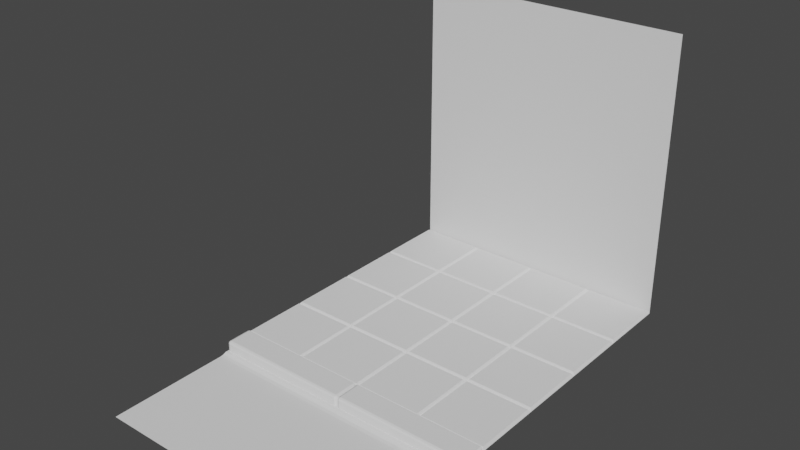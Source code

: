 # Source: Bloco_de_Teste.blend  (saved by Blender 2.92.15; exported with 4.5.12 LTS)
import bpy
from mathutils import Matrix  # noqa: F401  (used for matrix-valued properties, if any)

bpy.ops.wm.read_factory_settings(use_empty=True)
scene = bpy.context.scene
scene.name = 'Scene'

# ---- collections
col_collection = bpy.data.collections.new('Collection'); scene.collection.children.link(col_collection)

# ---- world
world_world = bpy.data.worlds.new('World'); scene.world = world_world
world_world.use_nodes = True; world_world.node_tree.nodes.clear()
_N = world_world.node_tree.nodes; _L = world_world.node_tree.links
n0 = _N.new('ShaderNodeOutputWorld'); n0.name = 'World Output'; n0.location = (300, 300)
n1 = _N.new('ShaderNodeBackground'); n1.name = 'Background'; n1.location = (10, 300)
n1.inputs[0].default_value = (0.05088, 0.05088, 0.05088, 1.0)
_L.new(n1.outputs[0], n0.inputs[0])
n0.is_active_output = True
world_world.color = (0.05088, 0.05088, 0.05088)
world_world.use_sun_shadow = False
world_world.sun_shadow_jitter_overblur = 0.0

# ---- meshes
me_plane_002 = bpy.data.meshes.new('Plane.002')
me_plane_002.from_pydata([(-4.0, -2.0, -0.03676), (-2.0, -2.0, -0.03676), (-4.0, 9.537e-07, -0.03676), (-2.0, 9.537e-07, -0.03676), (-3.941, -0.05883, 0.03676), (-3.941, -1.941, 0.03676), (-2.059, -1.941, 0.03676), (-2.059, -0.05883, 0.03676), (-2.0, -2.0, -0.03676), (4.768e-07, -2.0, -0.03676), (-2.0, 1.907e-06, -0.03676), (4.768e-07, 1.907e-06, -0.03676), (-1.941, -0.05883, 0.03676), (-1.941, -1.941, 0.03676), (-0.05883, -1.941, 0.03676), (-0.05883, -0.05883, 0.03676), (-2.0, -4.0, -0.03676), (4.768e-07, -4.0, -0.03676), (-2.0, -2.0, -0.03676), (4.768e-07, -2.0, -0.03676), (-1.941, -2.059, 0.03676), (-1.941, -3.941, 0.03676), (-0.05883, -3.941, 0.03676), (-0.05883, -2.059, 0.03676), (-4.0, -4.0, -0.03676), (-2.0, -4.0, -0.03676), (-4.0, -2.0, -0.03676), (-2.0, -2.0, -0.03676), (-3.941, -2.059, 0.03676), (-3.941, -3.941, 0.03676), (-2.059, -3.941, 0.03676), (-2.059, -2.059, 0.03676), (-4.0, 2.0, -0.03676), (-2.0, 2.0, -0.03676), (-4.0, 4.0, -0.03676), (-2.0, 4.0, -0.03676), (-3.941, 3.941, 0.03676), (-3.941, 2.059, 0.03676), (-2.059, 2.059, 0.03676), (-2.059, 3.941, 0.03676), (-2.0, 2.0, -0.03676), (4.768e-07, 2.0, -0.03676), (-2.0, 4.0, -0.03676), (4.768e-07, 4.0, -0.03676), (-1.941, 3.941, 0.03676), (-1.941, 2.059, 0.03676), (-0.05883, 2.059, 0.03676), (-0.05883, 3.941, 0.03676), (-2.0, 9.537e-07, -0.03676), (4.768e-07, 9.537e-07, -0.03676), (-2.0, 2.0, -0.03676), (4.768e-07, 2.0, -0.03676), (-1.941, 1.941, 0.03676), (-1.941, 0.05883, 0.03676), (-0.05883, 0.05883, 0.03676), (-0.05883, 1.941, 0.03676), (-4.0, 9.537e-07, -0.03676), (-2.0, 9.537e-07, -0.03676), (-4.0, 2.0, -0.03676), (-2.0, 2.0, -0.03676), (-3.941, 1.941, 0.03676), (-3.941, 0.05883, 0.03676), (-2.059, 0.05883, 0.03676), (-2.059, 1.941, 0.03676), (4.768e-07, -2.0, -0.03676), (2.0, -2.0, -0.03676), (4.768e-07, 1.907e-06, -0.03676), (2.0, 1.907e-06, -0.03676), (0.05883, -0.05883, 0.03676), (0.05883, -1.941, 0.03676), (1.941, -1.941, 0.03676), (1.941, -0.05883, 0.03676), (2.0, -2.0, -0.03676), (4.0, -2.0, -0.03676), (2.0, 2.861e-06, -0.03676), (4.0, 2.861e-06, -0.03676), (2.059, -0.05883, 0.03676), (2.059, -1.941, 0.03676), (3.941, -1.941, 0.03676), (3.941, -0.05883, 0.03676), (2.0, -4.0, -0.03676), (4.0, -4.0, -0.03676), (2.0, -2.0, -0.03676), (4.0, -2.0, -0.03676), (2.059, -2.059, 0.03676), (2.059, -3.941, 0.03676), (3.941, -3.941, 0.03676), (3.941, -2.059, 0.03676), (4.768e-07, -4.0, -0.03676), (2.0, -4.0, -0.03676), (4.768e-07, -2.0, -0.03676), (2.0, -2.0, -0.03676), (0.05883, -2.059, 0.03676), (0.05883, -3.941, 0.03676), (1.941, -3.941, 0.03676), (1.941, -2.059, 0.03676), (4.768e-07, 2.0, -0.03676), (2.0, 2.0, -0.03676), (4.768e-07, 4.0, -0.03676), (2.0, 4.0, -0.03676), (0.05883, 3.941, 0.03676), (0.05883, 2.059, 0.03676), (1.941, 2.059, 0.03676), (1.941, 3.941, 0.03676), (2.0, 2.0, -0.03676), (4.0, 2.0, -0.03676), (2.0, 4.0, -0.03676), (4.0, 4.0, -0.03676), (2.059, 3.941, 0.03676), (2.059, 2.059, 0.03676), (3.941, 2.059, 0.03676), (3.941, 3.941, 0.03676), (2.0, 9.537e-07, -0.03676), (4.0, 9.537e-07, -0.03676), (2.0, 2.0, -0.03676), (4.0, 2.0, -0.03676), (2.059, 1.941, 0.03676), (2.059, 0.05883, 0.03676), (3.941, 0.05883, 0.03676), (3.941, 1.941, 0.03676), (4.768e-07, 9.537e-07, -0.03676), (2.0, 9.537e-07, -0.03676), (4.768e-07, 2.0, -0.03676), (2.0, 2.0, -0.03676), (0.05883, 1.941, 0.03676), (0.05883, 0.05883, 0.03676), (1.941, 0.05883, 0.03676), (1.941, 1.941, 0.03676), (-4.0, -4.074, -0.2226), (-3.926, -4.0, -0.2226), (-3.978, -4.022, -0.2226), (-3.926, -4.748, -0.2226), (-4.0, -4.674, -0.2226), (-3.978, -4.726, -0.2226), (-4.0, -4.074, 0.004447), (-3.926, -4.0, 0.07836), (-3.978, -4.022, 0.05671), (-3.926, -4.674, 0.07836), (-4.0, -4.674, 0.004447), (-3.926, -4.748, 0.004447), (-3.978, -4.674, 0.05671), (-3.969, -4.717, 0.04712), (-3.978, -4.726, 0.004447), (-3.926, -4.726, 0.05671), (4.768e-07, -4.674, -0.2226), (-0.07392, -4.748, -0.2226), (-0.02165, -4.726, -0.2226), (9.537e-07, -4.074, -0.2226), (-0.07392, -4.0, -0.2226), (-0.02165, -4.022, -0.2226), (-0.07392, -4.674, 0.07836), (-0.07392, -4.748, 0.004447), (4.768e-07, -4.674, 0.004447), (-0.07392, -4.726, 0.05671), (-0.03124, -4.717, 0.04712), (-0.02165, -4.726, 0.004447), (-0.02165, -4.674, 0.05671), (9.537e-07, -4.074, 0.004447), (-0.07392, -4.0, 0.07836), (-0.02165, -4.022, 0.05671), (7.153e-07, -4.074, -0.2226), (0.07392, -4.0, -0.2226), (0.02165, -4.022, -0.2226), (0.07392, -4.748, -0.2226), (7.153e-07, -4.674, -0.2226), (0.02165, -4.726, -0.2226), (7.153e-07, -4.074, 0.004447), (0.07392, -4.0, 0.07836), (0.02165, -4.022, 0.05671), (0.07392, -4.674, 0.07836), (7.153e-07, -4.674, 0.004447), (0.07392, -4.748, 0.004447), (0.02165, -4.674, 0.05671), (0.03124, -4.717, 0.04712), (0.02165, -4.726, 0.004447), (0.07392, -4.726, 0.05671), (4.0, -4.674, -0.2226), (3.926, -4.748, -0.2226), (3.978, -4.726, -0.2226), (4.0, -4.074, -0.2226), (3.926, -4.0, -0.2226), (3.978, -4.022, -0.2226), (3.926, -4.674, 0.07836), (3.926, -4.748, 0.004447), (4.0, -4.674, 0.004447), (3.926, -4.726, 0.05671), (3.969, -4.717, 0.04712), (3.978, -4.726, 0.004447), (3.978, -4.674, 0.05671), (4.0, -4.074, 0.004447), (3.926, -4.0, 0.07836), (3.978, -4.022, 0.05671), (-4.0, -4.674, -0.2226), (4.0, -4.674, -0.2226), (-4.0, -8.516, -0.2773), (4.0, -8.516, -0.2773), (4.0, -4.833, -0.2226), (-4.0, -4.833, -0.2226), (-4.0, -5.031, -0.2773), (4.0, -5.031, -0.2773), (4.0, -4.932, -0.2637), (-4.0, -4.932, -0.2637), (-3.941, 4.0, -0.03676), (4.0, 4.0, -0.03676), (-3.941, 4.0, 8.15), (4.0, 4.0, 8.15)], [], [(5, 6, 7, 4), (1, 3, 7, 6), (2, 0, 5, 4), (3, 2, 4, 7), (0, 1, 6, 5), (13, 14, 15, 12), (9, 11, 15, 14), (10, 8, 13, 12), (11, 10, 12, 15), (8, 9, 14, 13), (21, 22, 23, 20), (17, 19, 23, 22), (18, 16, 21, 20), (19, 18, 20, 23), (16, 17, 22, 21), (29, 30, 31, 28), (25, 27, 31, 30), (26, 24, 29, 28), (27, 26, 28, 31), (24, 25, 30, 29), (37, 38, 39, 36), (33, 35, 39, 38), (34, 32, 37, 36), (35, 34, 36, 39), (32, 33, 38, 37), (45, 46, 47, 44), (41, 43, 47, 46), (42, 40, 45, 44), (43, 42, 44, 47), (40, 41, 46, 45), (53, 54, 55, 52), (49, 51, 55, 54), (50, 48, 53, 52), (51, 50, 52, 55), (48, 49, 54, 53), (61, 62, 63, 60), (57, 59, 63, 62), (58, 56, 61, 60), (59, 58, 60, 63), (56, 57, 62, 61), (69, 70, 71, 68), (65, 67, 71, 70), (66, 64, 69, 68), (67, 66, 68, 71), (64, 65, 70, 69), (77, 78, 79, 76), (73, 75, 79, 78), (74, 72, 77, 76), (75, 74, 76, 79), (72, 73, 78, 77), (85, 86, 87, 84), (81, 83, 87, 86), (82, 80, 85, 84), (83, 82, 84, 87), (80, 81, 86, 85), (93, 94, 95, 92), (89, 91, 95, 94), (90, 88, 93, 92), (91, 90, 92, 95), (88, 89, 94, 93), (101, 102, 103, 100), (97, 99, 103, 102), (98, 96, 101, 100), (99, 98, 100, 103), (96, 97, 102, 101), (109, 110, 111, 108), (105, 107, 111, 110), (106, 104, 109, 108), (107, 106, 108, 111), (104, 105, 110, 109), (117, 118, 119, 116), (113, 115, 119, 118), (114, 112, 117, 116), (115, 114, 116, 119), (112, 113, 118, 117), (125, 126, 127, 124), (121, 123, 127, 126), (122, 120, 125, 124), (123, 122, 124, 127), (120, 121, 126, 125), (131, 145, 151, 139), (137, 150, 158, 135), (148, 129, 135, 158), (137, 140, 141, 143), (138, 142, 141, 140), (139, 143, 141, 142), (150, 153, 154, 156), (151, 155, 154, 153), (152, 156, 154, 155), (134, 138, 140, 136), (136, 140, 137, 135), (131, 139, 142, 133), (133, 142, 138, 132), (135, 129, 130, 136), (136, 130, 128, 134), (139, 151, 153, 143), (143, 153, 150, 137), (144, 152, 155, 146), (146, 155, 151, 145), (148, 158, 159, 149), (149, 159, 157, 147), (152, 157, 159, 156), (156, 159, 158, 150), (163, 177, 183, 171), (169, 182, 190, 167), (180, 161, 167, 190), (169, 172, 173, 175), (170, 174, 173, 172), (171, 175, 173, 174), (182, 185, 186, 188), (183, 187, 186, 185), (184, 188, 186, 187), (166, 170, 172, 168), (168, 172, 169, 167), (163, 171, 174, 165), (165, 174, 170, 164), (167, 161, 162, 168), (168, 162, 160, 166), (171, 183, 185, 175), (175, 185, 182, 169), (176, 184, 187, 178), (178, 187, 183, 177), (180, 190, 191, 181), (181, 191, 189, 179), (184, 189, 191, 188), (188, 191, 190, 182), (199, 198, 194, 195), (193, 192, 197, 196), (200, 201, 198, 199), (196, 197, 201, 200), (203, 202, 204, 205)])
_uv = me_plane_002.uv_layers.new(name='UVMap')
_uv.uv.foreach_set('vector', [0.0, 0.0, 1.0, 0.0, 1.0, 1.0, 0.0, 1.0, 1.0, 0.0, 1.0, 1.0, 1.0, 1.0, 1.0, 0.0, 0.0, 1.0, 0.0, 0.0, 0.0, 0.0, 0.0, 1.0, 1.0, 1.0, 0.0, 1.0, 0.0, 1.0, 1.0, 1.0, 0.0, 0.0, 1.0, 0.0, 1.0, 0.0, 0.0, 0.0, 0.0, 0.0, 1.0, 0.0, 1.0, 1.0, 0.0, 1.0, 1.0, 0.0, 1.0, 1.0, 1.0, 1.0, 1.0, 0.0, 0.0, 1.0, 0.0, 0.0, 0.0, 0.0, 0.0, 1.0, 1.0, 1.0, 0.0, 1.0, 0.0, 1.0, 1.0, 1.0, 0.0, 0.0, 1.0, 0.0, 1.0, 0.0, 0.0, 0.0, 0.0, 0.0, 1.0, 0.0, 1.0, 1.0, 0.0, 1.0, 1.0, 0.0, 1.0, 1.0, 1.0, 1.0, 1.0, 0.0, 0.0, 1.0, 0.0, 0.0, 0.0, 0.0, 0.0, 1.0, 1.0, 1.0, 0.0, 1.0, 0.0, 1.0, 1.0, 1.0, 0.0, 0.0, 1.0, 0.0, 1.0, 0.0, 0.0, 0.0, 0.0, 0.0, 1.0, 0.0, 1.0, 1.0, 0.0, 1.0, 1.0, 0.0, 1.0, 1.0, 1.0, 1.0, 1.0, 0.0, 0.0, 1.0, 0.0, 0.0, 0.0, 0.0, 0.0, 1.0, 1.0, 1.0, 0.0, 1.0, 0.0, 1.0, 1.0, 1.0, 0.0, 0.0, 1.0, 0.0, 1.0, 0.0, 0.0, 0.0, 0.0, 0.0, 1.0, 0.0, 1.0, 1.0, 0.0, 1.0, 1.0, 0.0, 1.0, 1.0, 1.0, 1.0, 1.0, 0.0, 0.0, 1.0, 0.0, 0.0, 0.0, 0.0, 0.0, 1.0, 1.0, 1.0, 0.0, 1.0, 0.0, 1.0, 1.0, 1.0, 0.0, 0.0, 1.0, 0.0, 1.0, 0.0, 0.0, 0.0, 0.0, 0.0, 1.0, 0.0, 1.0, 1.0, 0.0, 1.0, 1.0, 0.0, 1.0, 1.0, 1.0, 1.0, 1.0, 0.0, 0.0, 1.0, 0.0, 0.0, 0.0, 0.0, 0.0, 1.0, 1.0, 1.0, 0.0, 1.0, 0.0, 1.0, 1.0, 1.0, 0.0, 0.0, 1.0, 0.0, 1.0, 0.0, 0.0, 0.0, 0.0, 0.0, 1.0, 0.0, 1.0, 1.0, 0.0, 1.0, 1.0, 0.0, 1.0, 1.0, 1.0, 1.0, 1.0, 0.0, 0.0, 1.0, 0.0, 0.0, 0.0, 0.0, 0.0, 1.0, 1.0, 1.0, 0.0, 1.0, 0.0, 1.0, 1.0, 1.0, 0.0, 0.0, 1.0, 0.0, 1.0, 0.0, 0.0, 0.0, 0.0, 0.0, 1.0, 0.0, 1.0, 1.0, 0.0, 1.0, 1.0, 0.0, 1.0, 1.0, 1.0, 1.0, 1.0, 0.0, 0.0, 1.0, 0.0, 0.0, 0.0, 0.0, 0.0, 1.0, 1.0, 1.0, 0.0, 1.0, 0.0, 1.0, 1.0, 1.0, 0.0, 0.0, 1.0, 0.0, 1.0, 0.0, 0.0, 0.0, 0.0, 0.0, 1.0, 0.0, 1.0, 1.0, 0.0, 1.0, 1.0, 0.0, 1.0, 1.0, 1.0, 1.0, 1.0, 0.0, 0.0, 1.0, 0.0, 0.0, 0.0, 0.0, 0.0, 1.0, 1.0, 1.0, 0.0, 1.0, 0.0, 1.0, 1.0, 1.0, 0.0, 0.0, 1.0, 0.0, 1.0, 0.0, 0.0, 0.0, 0.0, 0.0, 1.0, 0.0, 1.0, 1.0, 0.0, 1.0, 1.0, 0.0, 1.0, 1.0, 1.0, 1.0, 1.0, 0.0, 0.0, 1.0, 0.0, 0.0, 0.0, 0.0, 0.0, 1.0, 1.0, 1.0, 0.0, 1.0, 0.0, 1.0, 1.0, 1.0, 0.0, 0.0, 1.0, 0.0, 1.0, 0.0, 0.0, 0.0, 0.0, 0.0, 1.0, 0.0, 1.0, 1.0, 0.0, 1.0, 1.0, 0.0, 1.0, 1.0, 1.0, 1.0, 1.0, 0.0, 0.0, 1.0, 0.0, 0.0, 0.0, 0.0, 0.0, 1.0, 1.0, 1.0, 0.0, 1.0, 0.0, 1.0, 1.0, 1.0, 0.0, 0.0, 1.0, 0.0, 1.0, 0.0, 0.0, 0.0, 0.0, 0.0, 1.0, 0.0, 1.0, 1.0, 0.0, 1.0, 1.0, 0.0, 1.0, 1.0, 1.0, 1.0, 1.0, 0.0, 0.0, 1.0, 0.0, 0.0, 0.0, 0.0, 0.0, 1.0, 1.0, 1.0, 0.0, 1.0, 0.0, 1.0, 1.0, 1.0, 0.0, 0.0, 1.0, 0.0, 1.0, 0.0, 0.0, 0.0, 0.0, 0.0, 1.0, 0.0, 1.0, 1.0, 0.0, 1.0, 1.0, 0.0, 1.0, 1.0, 1.0, 1.0, 1.0, 0.0, 0.0, 1.0, 0.0, 0.0, 0.0, 0.0, 0.0, 1.0, 1.0, 1.0, 0.0, 1.0, 0.0, 1.0, 1.0, 1.0, 0.0, 0.0, 1.0, 0.0, 1.0, 0.0, 0.0, 0.0, 0.0, 0.0, 1.0, 0.0, 1.0, 1.0, 0.0, 1.0, 1.0, 0.0, 1.0, 1.0, 1.0, 1.0, 1.0, 0.0, 0.0, 1.0, 0.0, 0.0, 0.0, 0.0, 0.0, 1.0, 1.0, 1.0, 0.0, 1.0, 0.0, 1.0, 1.0, 1.0, 0.0, 0.0, 1.0, 0.0, 1.0, 0.0, 0.0, 0.0, 0.0, 0.0, 1.0, 0.0, 1.0, 1.0, 0.0, 1.0, 1.0, 0.0, 1.0, 1.0, 1.0, 1.0, 1.0, 0.0, 0.0, 1.0, 0.0, 0.0, 0.0, 0.0, 0.0, 1.0, 1.0, 1.0, 0.0, 1.0, 0.0, 1.0, 1.0, 1.0, 0.0, 0.0, 1.0, 0.0, 1.0, 0.0, 0.0, 0.0, 0.0, 0.0, 1.0, 0.0, 1.0, 1.0, 0.0, 1.0, 1.0, 0.0, 1.0, 1.0, 1.0, 1.0, 1.0, 0.0, 0.0, 1.0, 0.0, 0.0, 0.0, 0.0, 0.0, 1.0, 1.0, 1.0, 0.0, 1.0, 0.0, 1.0, 1.0, 1.0, 0.0, 0.0, 1.0, 0.0, 1.0, 0.0, 0.0, 0.0, 0.00924, 0.0, 0.4908, 0.0, 0.4908, 0.0, 0.00924, 0.0, 0.00924, 0.09883, 0.4908, 0.09883, 0.4908, 1.0, 0.00924, 1.0, 0.4908, 1.0, 0.00924, 1.0, 0.00924, 1.0, 0.4908, 1.0, 0.00924, 0.09883, 0.0, 0.09883, 0.001302, 0.01392, 0.00924, 0.0, 0.0, 0.09883, 0.0, 0.0, 0.001302, 0.01392, 0.0, 0.09883, 0.00924, 0.0, 0.00924, 0.0, 0.001302, 0.01392, 0.0, 0.0, 0.4908, 0.09883, 0.4908, 0.0, 0.4987, 0.01392, 0.5, 0.09883, 0.4908, 0.0, 0.5, 0.0, 0.4987, 0.01392, 0.4908, 0.0, 0.5, 0.09883, 0.5, 0.09883, 0.4987, 0.01392, 0.5, 0.0, 0.0, 0.9012, 0.0, 0.09883, 0.0, 0.09883, 0.0, 0.9855, 0.0, 0.9855, 0.0, 0.09883, 0.00924, 0.09883, 0.00924, 1.0, 0.00924, 0.0, 0.00924, 0.0, 0.0, 0.0, 0.0, 0.01447, 0.0, 0.01447, 0.0, 0.0, 0.0, 0.09883, 0.0, 0.09883, 0.00924, 1.0, 0.00924, 1.0, 0.0, 0.9855, 0.0, 0.9855, 0.0, 0.9855, 0.0, 0.9855, 0.0, 0.9012, 0.0, 0.9012, 0.00924, 0.0, 0.4908, 0.0, 0.4908, 0.0, 0.00924, 0.0, 0.00924, 0.0, 0.4908, 0.0, 0.4908, 0.09883, 0.00924, 0.09883, 0.5, 0.09883, 0.5, 0.09883, 0.5, 0.0, 0.5, 0.01447, 0.5, 0.01447, 0.5, 0.0, 0.4908, 0.0, 0.4908, 0.0, 0.4908, 1.0, 0.4908, 1.0, 0.5, 0.9855, 0.5, 0.9855, 0.5, 0.9855, 0.5, 0.9855, 0.5, 0.9012, 0.5, 0.9012, 0.5, 0.09883, 0.5, 0.9012, 0.5, 0.9855, 0.5, 0.09883, 0.5, 0.09883, 0.5, 0.9855, 0.4908, 1.0, 0.4908, 0.09883, 0.00924, 0.0, 0.4908, 0.0, 0.4908, 0.0, 0.00924, 0.0, 0.00924, 0.09883, 0.4908, 0.09883, 0.4908, 1.0, 0.00924, 1.0, 0.4908, 1.0, 0.00924, 1.0, 0.00924, 1.0, 0.4908, 1.0, 0.00924, 0.09883, 0.0, 0.09883, 0.001302, 0.01392, 0.00924, 0.0, 0.0, 0.09883, 0.0, 0.0, 0.001302, 0.01392, 0.0, 0.09883, 0.00924, 0.0, 0.00924, 0.0, 0.001302, 0.01392, 0.0, 0.0, 0.4908, 0.09883, 0.4908, 0.0, 0.4987, 0.01392, 0.5, 0.09883, 0.4908, 0.0, 0.5, 0.0, 0.4987, 0.01392, 0.4908, 0.0, 0.5, 0.09883, 0.5, 0.09883, 0.4987, 0.01392, 0.5, 0.0, 0.0, 0.9012, 0.0, 0.09883, 0.0, 0.09883, 0.0, 0.9855, 0.0, 0.9855, 0.0, 0.09883, 0.00924, 0.09883, 0.00924, 1.0, 0.00924, 0.0, 0.00924, 0.0, 0.0, 0.0, 0.0, 0.01447, 0.0, 0.01447, 0.0, 0.0, 0.0, 0.09883, 0.0, 0.09883, 0.00924, 1.0, 0.00924, 1.0, 0.0, 0.9855, 0.0, 0.9855, 0.0, 0.9855, 0.0, 0.9855, 0.0, 0.9012, 0.0, 0.9012, 0.00924, 0.0, 0.4908, 0.0, 0.4908, 0.0, 0.00924, 0.0, 0.00924, 0.0, 0.4908, 0.0, 0.4908, 0.09883, 0.00924, 0.09883, 0.5, 0.09883, 0.5, 0.09883, 0.5, 0.0, 0.5, 0.01447, 0.5, 0.01447, 0.5, 0.0, 0.4908, 0.0, 0.4908, 0.0, 0.4908, 1.0, 0.4908, 1.0, 0.5, 0.9855, 0.5, 0.9855, 0.5, 0.9855, 0.5, 0.9855, 0.5, 0.9012, 0.5, 0.9012, 0.5, 0.09883, 0.5, 0.9012, 0.5, 0.9855, 0.5, 0.09883, 0.5, 0.09883, 0.5, 0.9855, 0.4908, 1.0, 0.4908, 0.09883, 0.4908, 0.0, 0.00924, 0.0, 0.00924, 0.0, 0.4908, 0.0, 0.4908, 0.0, 0.00924, 0.0, 0.00924, 0.0, 0.4908, 0.0, 0.4908, 0.0, 0.00924, 0.0, 0.00924, 0.0, 0.4908, 0.0, 0.4908, 0.0, 0.00924, 0.0, 0.00924, 0.0, 0.4908, 0.0, 0.0, 0.0, 0.0, 0.0, 0.0, 0.0, 0.0, 0.0])
me_plane_002.use_remesh_fix_poles = True
me_plane_002.use_remesh_preserve_attributes = False
me_plane_002.use_mirror_vertex_groups = False
me_plane_002.update()

# ---- objects
ob_plane_002 = bpy.data.objects.new('Plane.002', me_plane_002)

# ---- transforms, parenting, visibility, modifiers, constraints
ob_plane_002.location = (0.0, 0.0, 0.0)
ob_plane_002.scale = (0.3341, 0.3341, 0.3341)
ob_plane_002.lineart.crease_threshold = 0.0

# ---- collection membership
col_collection.objects.link(ob_plane_002)

# ---- scene / render settings (as saved in the file)
scene.frame_start = 1; scene.frame_end = 250; scene.frame_set(1)
scene.render.engine = 'BLENDER_EEVEE_NEXT'
scene.cycles.use_denoising = False
scene.cycles.samples = 128
scene.cycles.sampling_pattern = 'TABULATED_SOBOL'
scene.cycles.use_adaptive_sampling = False
scene.cycles.use_light_tree = False
scene.view_settings.view_transform = 'Filmic'
bpy.context.view_layer.update()

# ---- added for rendering (the .blend has no active camera and no usable light): camera, sun
cam_auto = bpy.data.cameras.new('AutoCamera')
cam_auto.lens = 50.0
cam_auto.sensor_width = 36.0
cam_auto.clip_end = 1000.0
ob_auto_camera = bpy.data.objects.new('AutoCamera', cam_auto)
scene.collection.objects.link(ob_auto_camera)
ob_auto_camera.location = (5.27968, -7.09002, 5.53905)
ob_auto_camera.rotation_euler = (1.09748, -7.21219e-08, 0.694738)
scene.camera = ob_auto_camera
light_auto_sun = bpy.data.lights.new('AutoSun', 'SUN')
light_auto_sun.energy = 3.0
light_auto_sun.angle = 0.0523599
ob_auto_sun = bpy.data.objects.new('AutoSun', light_auto_sun)
scene.collection.objects.link(ob_auto_sun)
ob_auto_sun.rotation_euler = (0.872665, 0.174533, 0.523599)
bpy.context.view_layer.update()
